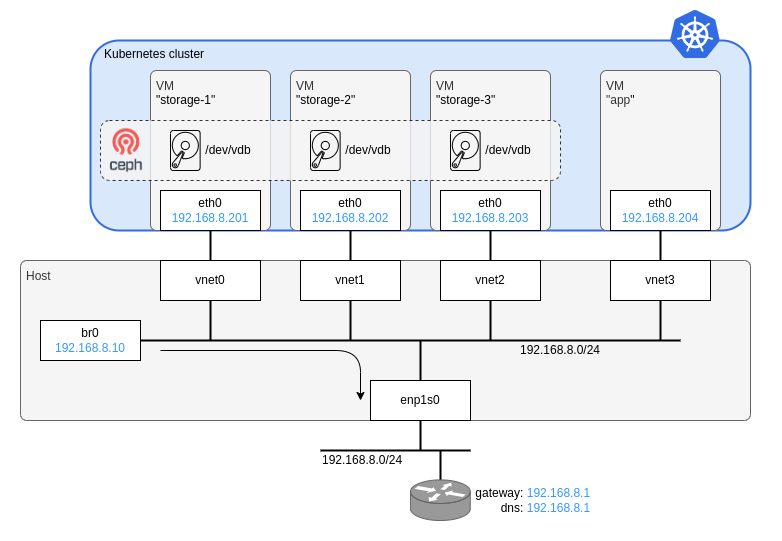

The diagram above was exported from draw.io. Its source (the exported page's mxGraphModel, read from the mxfile embedded in the PNG):
<mxGraphModel dx="1253" dy="973" grid="1" gridSize="10" guides="1" tooltips="1" connect="1" arrows="1" fold="1" page="1" pageScale="1" pageWidth="827" pageHeight="1169" math="0" shadow="0">
  <root>
    <mxCell id="0" />
    <mxCell id="1" parent="0" />
    <mxCell id="tG38XKXG_G4PrJlP_fJg-17" value="" style="rounded=0;whiteSpace=wrap;html=1;strokeColor=none;allowArrows=0;connectable=0;" parent="1" vertex="1">
      <mxGeometry y="20" width="780" height="540" as="geometry" />
    </mxCell>
    <mxCell id="t6wVDE8ur3zb8HwKGCyu-32" value="Host" style="rounded=1;whiteSpace=wrap;html=1;strokeColor=#666666;strokeWidth=1;fillColor=#f5f5f5;fontColor=#333333;align=left;verticalAlign=top;spacingTop=2;spacingLeft=4;arcSize=4;connectable=0;allowArrows=0;" parent="1" vertex="1">
      <mxGeometry x="20" y="280" width="730" height="160" as="geometry" />
    </mxCell>
    <mxCell id="20" value="Kubernetes cluster" style="rounded=1;whiteSpace=wrap;html=1;fillColor=#dae8fc;strokeColor=#326CE5;strokeWidth=2;align=left;verticalAlign=top;spacingLeft=12;" parent="1" vertex="1">
      <mxGeometry x="90" y="60" width="660" height="190" as="geometry" />
    </mxCell>
    <mxCell id="t6wVDE8ur3zb8HwKGCyu-33" value="VM&lt;br style=&quot;border-color: var(--border-color); color: rgb(0, 0, 0);&quot;&gt;&lt;span style=&quot;color: rgb(0, 0, 0);&quot;&gt;&quot;storage-2&quot;&lt;/span&gt;" style="rounded=1;whiteSpace=wrap;html=1;strokeColor=#666666;strokeWidth=1;fillColor=#f5f5f5;fontColor=#333333;align=left;verticalAlign=top;spacingTop=2;spacingLeft=4;arcSize=5;" parent="1" vertex="1">
      <mxGeometry x="290" y="90" width="120" height="160" as="geometry" />
    </mxCell>
    <mxCell id="t6wVDE8ur3zb8HwKGCyu-34" value="VM&lt;br style=&quot;border-color: var(--border-color); color: rgb(0, 0, 0);&quot;&gt;&lt;span style=&quot;color: rgb(0, 0, 0);&quot;&gt;&quot;storage-3&quot;&lt;/span&gt;" style="rounded=1;whiteSpace=wrap;html=1;strokeColor=#666666;strokeWidth=1;fillColor=#f5f5f5;fontColor=#333333;align=left;verticalAlign=top;spacingTop=2;spacingLeft=4;arcSize=5;" parent="1" vertex="1">
      <mxGeometry x="430" y="90" width="120" height="160" as="geometry" />
    </mxCell>
    <mxCell id="t6wVDE8ur3zb8HwKGCyu-35" value="VM&lt;br style=&quot;border-color: var(--border-color); color: rgb(0, 0, 0);&quot;&gt;&quot;app&lt;span style=&quot;color: rgb(0, 0, 0);&quot;&gt;&quot;&lt;/span&gt;" style="rounded=1;whiteSpace=wrap;html=1;strokeColor=#666666;strokeWidth=1;fillColor=#f5f5f5;fontColor=#333333;align=left;verticalAlign=top;spacingTop=2;spacingLeft=4;arcSize=5;" parent="1" vertex="1">
      <mxGeometry x="600" y="90" width="120" height="160" as="geometry" />
    </mxCell>
    <mxCell id="t6wVDE8ur3zb8HwKGCyu-30" value="VM&lt;br style=&quot;border-color: var(--border-color); color: rgb(0, 0, 0);&quot;&gt;&lt;span style=&quot;color: rgb(0, 0, 0);&quot;&gt;&quot;storage-1&quot;&lt;/span&gt;" style="rounded=1;whiteSpace=wrap;html=1;strokeColor=#666666;strokeWidth=1;fillColor=#f5f5f5;fontColor=#333333;align=left;verticalAlign=top;spacingTop=2;spacingLeft=4;arcSize=5;" parent="1" vertex="1">
      <mxGeometry x="150" y="90" width="120" height="160" as="geometry" />
    </mxCell>
    <mxCell id="CdVEtX-ss27-gKUcnOvj-26" style="edgeStyle=orthogonalEdgeStyle;rounded=0;orthogonalLoop=1;jettySize=auto;html=1;exitX=0.5;exitY=0;exitDx=0;exitDy=0;strokeColor=default;fontColor=#3399FF;endArrow=none;endFill=0;strokeWidth=2;" parent="1" source="3" edge="1">
      <mxGeometry relative="1" as="geometry">
        <mxPoint x="420" y="360" as="targetPoint" />
      </mxGeometry>
    </mxCell>
    <mxCell id="CdVEtX-ss27-gKUcnOvj-25" style="edgeStyle=orthogonalEdgeStyle;rounded=0;orthogonalLoop=1;jettySize=auto;html=1;exitX=0.5;exitY=1;exitDx=0;exitDy=0;strokeColor=default;fontColor=#3399FF;endArrow=none;endFill=0;strokeWidth=2;entryX=0.5;entryY=0;entryDx=0;entryDy=0;" parent="1" source="CdVEtX-ss27-gKUcnOvj-5" target="t6wVDE8ur3zb8HwKGCyu-22" edge="1">
      <mxGeometry relative="1" as="geometry">
        <mxPoint x="210" y="240" as="targetPoint" />
      </mxGeometry>
    </mxCell>
    <mxCell id="CdVEtX-ss27-gKUcnOvj-5" value="eth0&lt;br&gt;&lt;font color=&quot;#3399ff&quot;&gt;192.168.8.201&lt;/font&gt;" style="rounded=0;whiteSpace=wrap;html=1;" parent="1" vertex="1">
      <mxGeometry x="160" y="210" width="100" height="40" as="geometry" />
    </mxCell>
    <mxCell id="CdVEtX-ss27-gKUcnOvj-11" value="eth0&lt;br&gt;&lt;font color=&quot;#3399ff&quot;&gt;192.168.8.202&lt;/font&gt;" style="rounded=0;whiteSpace=wrap;html=1;" parent="1" vertex="1">
      <mxGeometry x="300" y="210" width="100" height="40" as="geometry" />
    </mxCell>
    <mxCell id="CdVEtX-ss27-gKUcnOvj-23" style="edgeStyle=orthogonalEdgeStyle;rounded=0;orthogonalLoop=1;jettySize=auto;html=1;exitX=0.5;exitY=1;exitDx=0;exitDy=0;strokeColor=default;fontColor=#3399FF;endArrow=none;endFill=0;strokeWidth=2;entryX=0.5;entryY=0;entryDx=0;entryDy=0;" parent="1" source="CdVEtX-ss27-gKUcnOvj-13" target="t6wVDE8ur3zb8HwKGCyu-24" edge="1">
      <mxGeometry relative="1" as="geometry">
        <mxPoint x="490" y="240" as="targetPoint" />
      </mxGeometry>
    </mxCell>
    <mxCell id="CdVEtX-ss27-gKUcnOvj-13" value="eth0&lt;br&gt;&lt;font color=&quot;#3399ff&quot;&gt;192.168.8.203&lt;/font&gt;" style="rounded=0;whiteSpace=wrap;html=1;" parent="1" vertex="1">
      <mxGeometry x="440" y="210" width="100" height="40" as="geometry" />
    </mxCell>
    <mxCell id="_snxV2do2sWlrfjyquUq-4" value="&lt;font&gt;192.168.8.0/24&lt;/font&gt;" style="rounded=0;whiteSpace=wrap;html=1;strokeColor=none;fillColor=none;fontColor=default;" parent="1" vertex="1">
      <mxGeometry x="510" y="360" width="100" height="20" as="geometry" />
    </mxCell>
    <mxCell id="rDbMOlogpKYE8GJDS35U-3" value="eth0&lt;br&gt;&lt;font color=&quot;#3399ff&quot;&gt;192.168.8.204&lt;/font&gt;" style="rounded=0;whiteSpace=wrap;html=1;" parent="1" vertex="1">
      <mxGeometry x="610" y="210" width="100" height="40" as="geometry" />
    </mxCell>
    <mxCell id="rDbMOlogpKYE8GJDS35U-5" style="edgeStyle=orthogonalEdgeStyle;rounded=0;orthogonalLoop=1;jettySize=auto;html=1;exitX=0.5;exitY=1;exitDx=0;exitDy=0;strokeColor=default;fontColor=#3399FF;endArrow=none;endFill=0;strokeWidth=2;entryX=0.5;entryY=0;entryDx=0;entryDy=0;" parent="1" source="rDbMOlogpKYE8GJDS35U-3" target="t6wVDE8ur3zb8HwKGCyu-25" edge="1">
      <mxGeometry relative="1" as="geometry">
        <mxPoint x="660" y="240" as="targetPoint" />
        <mxPoint x="670" y="250" as="sourcePoint" />
      </mxGeometry>
    </mxCell>
    <mxCell id="rDbMOlogpKYE8GJDS35U-6" style="edgeStyle=orthogonalEdgeStyle;rounded=0;orthogonalLoop=1;jettySize=auto;html=1;exitX=0.5;exitY=1;exitDx=0;exitDy=0;strokeColor=default;fontColor=#3399FF;endArrow=none;endFill=0;strokeWidth=2;" parent="1" source="CdVEtX-ss27-gKUcnOvj-11" target="t6wVDE8ur3zb8HwKGCyu-23" edge="1">
      <mxGeometry relative="1" as="geometry">
        <mxPoint x="350" y="240" as="targetPoint" />
        <mxPoint x="500" y="230" as="sourcePoint" />
      </mxGeometry>
    </mxCell>
    <mxCell id="t6wVDE8ur3zb8HwKGCyu-38" style="edgeStyle=orthogonalEdgeStyle;rounded=0;orthogonalLoop=1;jettySize=auto;html=1;exitX=0.5;exitY=1;exitDx=0;exitDy=0;strokeWidth=2;endArrow=none;endFill=0;" parent="1" source="3" edge="1">
      <mxGeometry relative="1" as="geometry">
        <mxPoint x="420" y="470" as="targetPoint" />
      </mxGeometry>
    </mxCell>
    <mxCell id="3" value="enp1s0" style="rounded=0;whiteSpace=wrap;html=1;" parent="1" vertex="1">
      <mxGeometry x="370" y="400" width="100" height="40" as="geometry" />
    </mxCell>
    <mxCell id="5" style="edgeStyle=orthogonalEdgeStyle;rounded=0;orthogonalLoop=1;jettySize=auto;html=1;strokeColor=default;fontColor=#3399FF;endArrow=none;endFill=0;strokeWidth=2;exitX=1;exitY=0.5;exitDx=0;exitDy=0;" parent="1" source="t6wVDE8ur3zb8HwKGCyu-20" edge="1">
      <mxGeometry relative="1" as="geometry">
        <mxPoint x="680" y="360" as="targetPoint" />
        <mxPoint x="400" y="360" as="sourcePoint" />
      </mxGeometry>
    </mxCell>
    <mxCell id="17" value="" style="sketch=0;aspect=fixed;html=1;points=[];align=center;image;fontSize=12;image=img/lib/mscae/Kubernetes.svg;" parent="1" vertex="1">
      <mxGeometry x="670" y="30" width="50" height="48" as="geometry" />
    </mxCell>
    <mxCell id="t6wVDE8ur3zb8HwKGCyu-20" value="br0&lt;br&gt;&lt;font color=&quot;#3399ff&quot;&gt;192.168.8.10&lt;/font&gt;" style="rounded=0;whiteSpace=wrap;html=1;" parent="1" vertex="1">
      <mxGeometry x="40" y="340" width="100" height="40" as="geometry" />
    </mxCell>
    <mxCell id="t6wVDE8ur3zb8HwKGCyu-29" style="edgeStyle=orthogonalEdgeStyle;rounded=0;orthogonalLoop=1;jettySize=auto;html=1;exitX=0.5;exitY=1;exitDx=0;exitDy=0;strokeWidth=2;endArrow=none;endFill=0;" parent="1" source="t6wVDE8ur3zb8HwKGCyu-22" edge="1">
      <mxGeometry relative="1" as="geometry">
        <mxPoint x="210" y="360" as="targetPoint" />
      </mxGeometry>
    </mxCell>
    <mxCell id="t6wVDE8ur3zb8HwKGCyu-22" value="vnet0" style="rounded=0;whiteSpace=wrap;html=1;" parent="1" vertex="1">
      <mxGeometry x="160" y="280" width="100" height="40" as="geometry" />
    </mxCell>
    <mxCell id="t6wVDE8ur3zb8HwKGCyu-28" style="edgeStyle=orthogonalEdgeStyle;rounded=0;orthogonalLoop=1;jettySize=auto;html=1;exitX=0.5;exitY=1;exitDx=0;exitDy=0;strokeWidth=2;endArrow=none;endFill=0;" parent="1" source="t6wVDE8ur3zb8HwKGCyu-23" edge="1">
      <mxGeometry relative="1" as="geometry">
        <mxPoint x="350" y="360" as="targetPoint" />
      </mxGeometry>
    </mxCell>
    <mxCell id="t6wVDE8ur3zb8HwKGCyu-23" value="vnet1" style="rounded=0;whiteSpace=wrap;html=1;" parent="1" vertex="1">
      <mxGeometry x="300" y="280" width="100" height="40" as="geometry" />
    </mxCell>
    <mxCell id="t6wVDE8ur3zb8HwKGCyu-27" style="edgeStyle=orthogonalEdgeStyle;rounded=0;orthogonalLoop=1;jettySize=auto;html=1;exitX=0.5;exitY=1;exitDx=0;exitDy=0;strokeWidth=2;endArrow=none;endFill=0;" parent="1" source="t6wVDE8ur3zb8HwKGCyu-24" edge="1">
      <mxGeometry relative="1" as="geometry">
        <mxPoint x="490" y="360" as="targetPoint" />
      </mxGeometry>
    </mxCell>
    <mxCell id="t6wVDE8ur3zb8HwKGCyu-24" value="vnet2" style="rounded=0;whiteSpace=wrap;html=1;" parent="1" vertex="1">
      <mxGeometry x="440" y="280" width="100" height="40" as="geometry" />
    </mxCell>
    <mxCell id="t6wVDE8ur3zb8HwKGCyu-26" style="edgeStyle=orthogonalEdgeStyle;rounded=0;orthogonalLoop=1;jettySize=auto;html=1;exitX=0.5;exitY=1;exitDx=0;exitDy=0;endArrow=none;endFill=0;strokeWidth=2;" parent="1" source="t6wVDE8ur3zb8HwKGCyu-25" edge="1">
      <mxGeometry relative="1" as="geometry">
        <mxPoint x="660" y="360" as="targetPoint" />
      </mxGeometry>
    </mxCell>
    <mxCell id="t6wVDE8ur3zb8HwKGCyu-25" value="vnet3" style="rounded=0;whiteSpace=wrap;html=1;" parent="1" vertex="1">
      <mxGeometry x="610" y="280" width="100" height="40" as="geometry" />
    </mxCell>
    <mxCell id="t6wVDE8ur3zb8HwKGCyu-39" style="edgeStyle=orthogonalEdgeStyle;rounded=0;orthogonalLoop=1;jettySize=auto;html=1;strokeWidth=2;endArrow=none;endFill=0;" parent="1" edge="1">
      <mxGeometry relative="1" as="geometry">
        <mxPoint x="320" y="470" as="targetPoint" />
        <mxPoint x="470" y="470" as="sourcePoint" />
      </mxGeometry>
    </mxCell>
    <mxCell id="t6wVDE8ur3zb8HwKGCyu-40" value="&lt;font&gt;192.168.8.0/24&lt;/font&gt;" style="rounded=0;whiteSpace=wrap;html=1;strokeColor=none;fillColor=none;fontColor=default;align=left;" parent="1" vertex="1">
      <mxGeometry x="320" y="470" width="100" height="20" as="geometry" />
    </mxCell>
    <mxCell id="08cFo1T4mcNns2BE7MgR-20" value="" style="endArrow=classic;html=1;rounded=1;endSize=6;jumpSize=6;strokeWidth=1;arcSize=50;" parent="1" edge="1">
      <mxGeometry width="50" height="50" relative="1" as="geometry">
        <mxPoint x="160" y="370" as="sourcePoint" />
        <mxPoint x="360" y="420" as="targetPoint" />
        <Array as="points">
          <mxPoint x="360" y="370" />
        </Array>
      </mxGeometry>
    </mxCell>
    <mxCell id="X22g0FJDWclhEn0pH4xZ-20" style="edgeStyle=orthogonalEdgeStyle;rounded=0;orthogonalLoop=1;jettySize=auto;html=1;exitX=0.5;exitY=1;exitDx=0;exitDy=0;strokeWidth=2;endArrow=none;endFill=0;" parent="1" edge="1">
      <mxGeometry relative="1" as="geometry">
        <mxPoint x="440" y="500" as="targetPoint" />
        <mxPoint x="440" y="470" as="sourcePoint" />
      </mxGeometry>
    </mxCell>
    <mxCell id="X22g0FJDWclhEn0pH4xZ-23" value="&lt;div style=&quot;text-align: right;&quot;&gt;&lt;span style=&quot;background-color: initial;&quot;&gt;&lt;font color=&quot;#000000&quot;&gt;&amp;nbsp;gateway: &lt;/font&gt;&lt;font color=&quot;#3399ff&quot;&gt;192.168.8.1&lt;/font&gt;&lt;/span&gt;&lt;/div&gt;&lt;div style=&quot;text-align: right;&quot;&gt;&lt;span style=&quot;background-color: initial;&quot;&gt;&lt;font color=&quot;#000000&quot;&gt;dns: &lt;/font&gt;&lt;font color=&quot;#3399ff&quot;&gt;192.168.8.1&lt;/font&gt;&lt;/span&gt;&lt;/div&gt;" style="shape=mxgraph.cisco.routers.router;html=1;pointerEvents=1;dashed=0;fillColor=#999999;strokeColor=#666666;strokeWidth=1;verticalLabelPosition=middle;verticalAlign=middle;align=left;outlineConnect=0;fontColor=#333333;labelPosition=right;" parent="1" vertex="1">
      <mxGeometry x="410" y="499.40999999999997" width="59.74" height="40.59" as="geometry" />
    </mxCell>
    <mxCell id="H5gl761ovSQsUQdMUJS4-20" value="" style="rounded=1;whiteSpace=wrap;html=1;dashed=1;fillColor=#f5f5f5;strokeColor=default;fontColor=#333333;opacity=80;" vertex="1" parent="1">
      <mxGeometry x="100" y="140" width="460" height="60" as="geometry" />
    </mxCell>
    <mxCell id="H5gl761ovSQsUQdMUJS4-21" value="&amp;nbsp;/dev/vdb" style="sketch=0;pointerEvents=1;shadow=0;dashed=0;html=1;strokeColor=default;fillColor=none;labelPosition=right;verticalLabelPosition=middle;verticalAlign=middle;outlineConnect=0;align=left;shape=mxgraph.office.devices.hard_disk;" vertex="1" parent="1">
      <mxGeometry x="170" y="150" width="29.63" height="40" as="geometry" />
    </mxCell>
    <mxCell id="H5gl761ovSQsUQdMUJS4-22" value="" style="shape=image;verticalLabelPosition=bottom;labelBackgroundColor=default;verticalAlign=top;aspect=fixed;imageAspect=0;image=data:image/png,(base64 omitted: 12020 chars);" vertex="1" parent="1">
      <mxGeometry x="101.76999999999998" y="140" width="48.23" height="60" as="geometry" />
    </mxCell>
    <mxCell id="H5gl761ovSQsUQdMUJS4-23" value="&amp;nbsp;/dev/vdb" style="sketch=0;pointerEvents=1;shadow=0;dashed=0;html=1;strokeColor=default;fillColor=none;labelPosition=right;verticalLabelPosition=middle;verticalAlign=middle;outlineConnect=0;align=left;shape=mxgraph.office.devices.hard_disk;" vertex="1" parent="1">
      <mxGeometry x="310" y="150" width="29.63" height="40" as="geometry" />
    </mxCell>
    <mxCell id="H5gl761ovSQsUQdMUJS4-24" value="&amp;nbsp;/dev/vdb" style="sketch=0;pointerEvents=1;shadow=0;dashed=0;html=1;strokeColor=default;fillColor=none;labelPosition=right;verticalLabelPosition=middle;verticalAlign=middle;outlineConnect=0;align=left;shape=mxgraph.office.devices.hard_disk;" vertex="1" parent="1">
      <mxGeometry x="450" y="150" width="29.63" height="40" as="geometry" />
    </mxCell>
  </root>
</mxGraphModel>